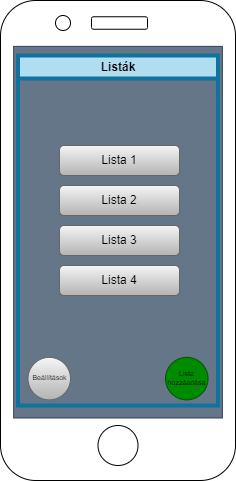

The diagram above was exported from draw.io. Its source (the exported page's mxGraphModel, read from the mxfile embedded in the PNG):
<mxGraphModel dx="1094" dy="589" grid="1" gridSize="10" guides="1" tooltips="1" connect="1" arrows="1" fold="1" page="1" pageScale="1" pageWidth="827" pageHeight="1169" math="0" shadow="0">
  <root>
    <mxCell id="0" />
    <mxCell id="1" parent="0" />
    <mxCell id="gwGtqpW-t5puW54TNwoT-4" value="" style="rounded=1;whiteSpace=wrap;html=1;rotation=90;" parent="1" vertex="1">
      <mxGeometry x="172.5" y="197.5" width="480" height="235" as="geometry" />
    </mxCell>
    <mxCell id="gwGtqpW-t5puW54TNwoT-2" value="" style="rounded=0;whiteSpace=wrap;html=1;rotation=90;fillColor=#647687;fontColor=#ffffff;strokeColor=#314354;" parent="1" vertex="1">
      <mxGeometry x="226.69" y="202.31" width="371.63" height="208.75" as="geometry" />
    </mxCell>
    <mxCell id="gwGtqpW-t5puW54TNwoT-5" value="" style="ellipse;whiteSpace=wrap;html=1;aspect=fixed;" parent="1" vertex="1">
      <mxGeometry x="392.5" y="500" width="40" height="40" as="geometry" />
    </mxCell>
    <mxCell id="gwGtqpW-t5puW54TNwoT-6" value="" style="rounded=1;whiteSpace=wrap;html=1;" parent="1" vertex="1">
      <mxGeometry x="386" y="91.25" width="56" height="12.5" as="geometry" />
    </mxCell>
    <mxCell id="gwGtqpW-t5puW54TNwoT-7" value="" style="ellipse;whiteSpace=wrap;html=1;aspect=fixed;" parent="1" vertex="1">
      <mxGeometry x="350" y="90" width="15" height="15" as="geometry" />
    </mxCell>
    <mxCell id="gwGtqpW-t5puW54TNwoT-13" value="Listák" style="swimlane;whiteSpace=wrap;html=1;fillColor=#b1ddf0;strokeColor=#10739e;strokeWidth=4;" parent="1" vertex="1">
      <mxGeometry x="312.5" y="130" width="200" height="350" as="geometry" />
    </mxCell>
    <mxCell id="gwGtqpW-t5puW54TNwoT-16" value="Lista hozzáadása" style="ellipse;whiteSpace=wrap;html=1;aspect=fixed;fontSize=7;fillColor=#008a00;strokeColor=#005700;fontColor=default;" parent="1" vertex="1">
      <mxGeometry x="460" y="431.88" width="42.5" height="42.5" as="geometry" />
    </mxCell>
    <mxCell id="gwGtqpW-t5puW54TNwoT-17" value="Lista 1" style="rounded=1;whiteSpace=wrap;html=1;fillColor=#f5f5f5;strokeColor=#666666;gradientColor=#b3b3b3;" parent="1" vertex="1">
      <mxGeometry x="354" y="220" width="120" height="30" as="geometry" />
    </mxCell>
    <mxCell id="gwGtqpW-t5puW54TNwoT-18" value="Lista 2" style="rounded=1;whiteSpace=wrap;html=1;fillColor=#f5f5f5;gradientColor=#b3b3b3;strokeColor=#666666;" parent="1" vertex="1">
      <mxGeometry x="354" y="260" width="120" height="30" as="geometry" />
    </mxCell>
    <mxCell id="gwGtqpW-t5puW54TNwoT-19" value="Lista 3" style="rounded=1;whiteSpace=wrap;html=1;fillColor=#f5f5f5;gradientColor=#b3b3b3;strokeColor=#666666;" parent="1" vertex="1">
      <mxGeometry x="354" y="300" width="120" height="30" as="geometry" />
    </mxCell>
    <mxCell id="gwGtqpW-t5puW54TNwoT-20" value="Lista 4" style="rounded=1;whiteSpace=wrap;html=1;fillColor=#f5f5f5;gradientColor=#b3b3b3;strokeColor=#666666;" parent="1" vertex="1">
      <mxGeometry x="354" y="340" width="120" height="30" as="geometry" />
    </mxCell>
    <mxCell id="MxpGnMPcwzFHQzbx0K2u-1" value="Beállítások" style="ellipse;whiteSpace=wrap;html=1;aspect=fixed;fontSize=7;fillColor=#f5f5f5;strokeColor=#666666;gradientColor=#b3b3b3;" vertex="1" parent="1">
      <mxGeometry x="322.5" y="431.88" width="42.5" height="42.5" as="geometry" />
    </mxCell>
  </root>
</mxGraphModel>